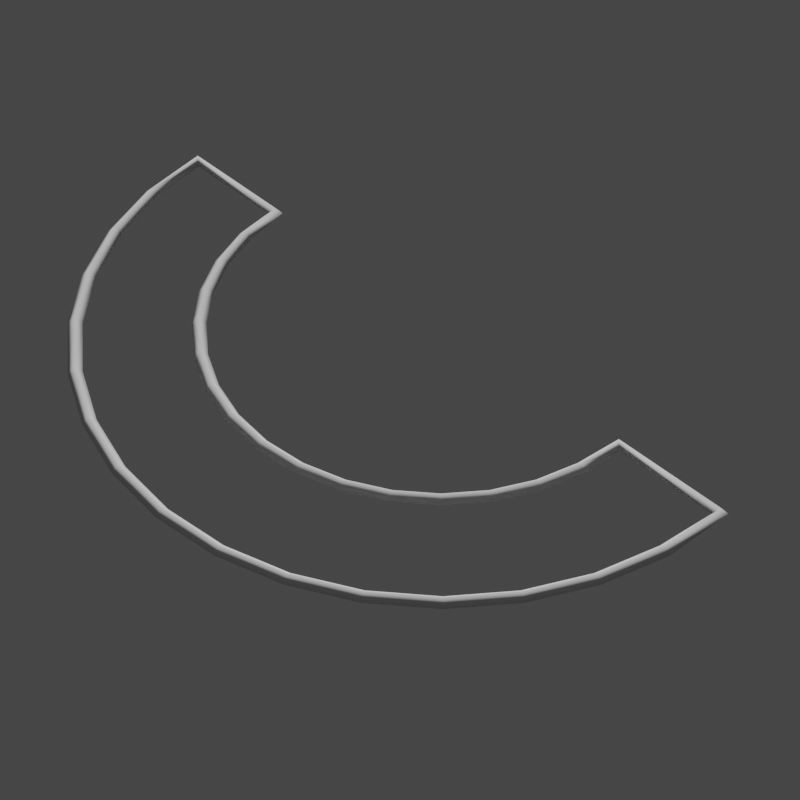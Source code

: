 # Source: Flat_Arc.blend  (saved by Blender 3.0.42; exported with 4.5.12 LTS)
import bpy
from mathutils import Matrix  # noqa: F401  (used for matrix-valued properties, if any)

bpy.ops.wm.read_factory_settings(use_empty=True)
scene = bpy.context.scene
scene.name = 'Scene'

# ---- collections
col_collection = bpy.data.collections.new('Collection'); scene.collection.children.link(col_collection)

# ---- node groups
ng_widget_display = bpy.data.node_groups.new('Widget_Display', 'GeometryNodeTree')
_s = ng_widget_display.interface.new_socket(name='Geometry', in_out='OUTPUT', socket_type='NodeSocketGeometry')
_s = ng_widget_display.interface.new_socket(name='Geometry', in_out='INPUT', socket_type='NodeSocketGeometry')
_s = ng_widget_display.interface.new_socket(name='Thickness', in_out='INPUT', socket_type='NodeSocketFloat')
_s.subtype = 'DISTANCE'
_s.default_value = 0.02
_s.min_value = 0.0
_s = ng_widget_display.interface.new_socket(name='Resolution', in_out='INPUT', socket_type='NodeSocketInt')
_s.default_value = 4
_s.min_value = 3
_s.max_value = 512
ng_widget_display.is_modifier = True
_N = ng_widget_display.nodes; _L = ng_widget_display.links
n0 = _N.new('NodeGroupOutput'); n0.name = 'Group Output'; n0.location = (522, 0)
n1 = _N.new('GeometryNodeCurveToMesh'); n1.name = 'Curve to Mesh'; n1.location = (302, 34)
n2 = _N.new('NodeGroupInput'); n2.name = 'Group Input'; n2.location = (-469, 9)
n3 = _N.new('GeometryNodeSetCurveRadius'); n3.name = 'Set Curve Radius'; n3.location = (72, 72)
n4 = _N.new('GeometryNodeMeshToCurve'); n4.name = 'Mesh to Curve'; n4.location = (-155, 102)
n5 = _N.new('GeometryNodeCurvePrimitiveCircle'); n5.name = 'Curve Circle'; n5.location = (72, -70)
n6 = _N.new('GeometryNodeInputNamedAttribute'); n6.name = 'Named Attribute'; n6.location = (277, 34)
n6.inputs[0].default_value = 'radius'
n7 = _N.new('GeometryNodeSwitch'); n7.name = 'Switch'; n7.location = (277, 34)
n7.input_type = 'FLOAT'
n7.inputs[1].default_value = 1.0
_L.new(n2.outputs[0], n4.inputs[0])
_L.new(n4.outputs[0], n3.inputs[0])
_L.new(n1.outputs[0], n0.inputs[0])
_L.new(n5.outputs[0], n1.inputs[1])
_L.new(n2.outputs[2], n5.inputs[0])
_L.new(n3.outputs[0], n1.inputs[0])
_L.new(n2.outputs[1], n3.inputs[2])
_L.new(n6.outputs[1], n7.inputs[0])
_L.new(n6.outputs[0], n7.inputs[2])
_L.new(n7.outputs[0], n1.inputs[2])
n0.is_active_output = True

# ---- world
world_world = bpy.data.worlds.new('World'); scene.world = world_world
world_world.use_nodes = True; world_world.node_tree.nodes.clear()
_N = world_world.node_tree.nodes; _L = world_world.node_tree.links
n0 = _N.new('ShaderNodeOutputWorld'); n0.name = 'World Output'; n0.location = (300, 300)
n1 = _N.new('ShaderNodeBackground'); n1.name = 'Background'; n1.location = (10, 300)
n1.inputs[0].default_value = (0.05088, 0.05088, 0.05088, 1.0)
_L.new(n1.outputs[0], n0.inputs[0])
n0.is_active_output = True
world_world.color = (0.05088, 0.05088, 0.05088)
world_world.use_sun_shadow = False
world_world.sun_shadow_jitter_overblur = 0.0

# ---- cameras
cam_camera = bpy.data.cameras.new('Camera')
cam_camera.lens = 100.0

# ---- meshes
me_circle_006 = bpy.data.meshes.new('Circle.006')
me_circle_006.from_pydata([(0.0, 1.0, 0.0), (-0.1951, 0.9808, 0.0), (-0.3827, 0.9239, 0.0), (-0.5556, 0.8315, 0.0), (-0.7071, 0.7071, 0.0), (-0.8315, 0.5556, 0.0), (-0.9239, 0.3827, 0.0), (-0.9808, 0.1951, 0.0), (-1.0, 7.55e-08, 0.0), (1.0, 9.656e-07, 0.0), (0.9808, 0.1951, 0.0), (0.9239, 0.3827, 0.0), (0.8315, 0.5556, 0.0), (0.7071, 0.7071, 0.0), (0.5556, 0.8315, 0.0), (0.3827, 0.9239, 0.0), (0.1951, 0.9808, 0.0), (1.626e-07, 0.6591, -1.27e-08), (-0.1286, 0.6464, -1.27e-08), (-0.2522, 0.6089, -1.27e-08), (-0.3662, 0.548, -1.27e-08), (-0.4661, 0.4661, -1.27e-08), (-0.548, 0.3662, -1.27e-08), (-0.6089, 0.2522, -1.27e-08), (-0.6464, 0.1286, -1.27e-08), (-0.6591, 1.514e-07, -1.27e-08), (0.6591, 7.38e-07, -1.27e-08), (0.6464, 0.1286, -1.27e-08), (0.6089, 0.2522, -1.27e-08), (0.548, 0.3662, -1.27e-08), (0.4661, 0.4661, -1.27e-08), (0.3662, 0.548, -1.27e-08), (0.2522, 0.6089, -1.27e-08), (0.1286, 0.6464, -1.27e-08)], [(1, 0), (2, 1), (3, 2), (4, 3), (5, 4), (6, 5), (7, 6), (8, 7), (10, 9), (11, 10), (12, 11), (13, 12), (14, 13), (15, 14), (16, 15), (0, 16), (18, 17), (19, 18), (20, 19), (21, 20), (22, 21), (23, 22), (24, 23), (25, 24), (27, 26), (28, 27), (29, 28), (30, 29), (31, 30), (32, 31), (33, 32), (17, 33), (9, 26), (8, 25)], [])
_uv = me_circle_006.uv_layers.new(name='UVMap')
_uv.uv.foreach_set('vector', [])
me_circle_006.use_remesh_fix_poles = True
me_circle_006.use_remesh_preserve_attributes = False
me_circle_006.use_mirror_vertex_groups = False
me_circle_006.update()
me_circle_004 = bpy.data.meshes.new('Circle.004')
me_circle_004.from_pydata([(0.0, 0.4963, 0.0), (-0.09683, 0.4868, 0.0), (-0.1899, 0.4585, 0.0), (-0.2757, 0.4127, 0.0), (-0.351, 0.351, 0.0), (-0.4127, 0.2757, 0.0), (-0.4585, 0.1899, 0.0), (-0.4868, 0.09683, 0.0), (-0.4963, 3.747e-08, 0.0), (0.4963, 4.792e-07, 0.0), (0.4868, 0.09683, 0.0), (0.4585, 0.1899, 0.0), (0.4127, 0.2757, 0.0), (0.351, 0.351, 0.0), (0.2757, 0.4127, 0.0), (0.1899, 0.4585, 0.0), (0.09683, 0.4868, 0.0), (8.068e-08, 0.3271, -6.303e-09), (-0.06382, 0.3208, -6.303e-09), (-0.1252, 0.3022, -6.303e-09), (-0.1817, 0.272, -6.303e-09), (-0.2313, 0.2313, -6.303e-09), (-0.272, 0.1817, -6.303e-09), (-0.3022, 0.1252, -6.303e-09), (-0.3208, 0.06382, -6.303e-09), (-0.3271, 7.512e-08, -6.303e-09), (0.3271, 3.663e-07, -6.303e-09), (0.3208, 0.06382, -6.303e-09), (0.3022, 0.1252, -6.303e-09), (0.272, 0.1817, -6.303e-09), (0.2313, 0.2313, -6.303e-09), (0.1817, 0.272, -6.303e-09), (0.1252, 0.3022, -6.303e-09), (0.06382, 0.3208, -6.303e-09)], [(1, 0), (2, 1), (3, 2), (4, 3), (5, 4), (6, 5), (7, 6), (8, 7), (10, 9), (11, 10), (12, 11), (13, 12), (14, 13), (15, 14), (16, 15), (0, 16), (18, 17), (19, 18), (20, 19), (21, 20), (22, 21), (23, 22), (24, 23), (25, 24), (27, 26), (28, 27), (29, 28), (30, 29), (31, 30), (32, 31), (33, 32), (17, 33), (9, 26), (8, 25)], [])
_uv = me_circle_004.uv_layers.new(name='UVMap')
_uv.uv.foreach_set('vector', [])
me_circle_004.use_remesh_fix_poles = True
me_circle_004.use_remesh_preserve_attributes = False
me_circle_004.use_mirror_vertex_groups = False
me_circle_004.update()

# ---- objects
ob_widget = bpy.data.objects.new('Widget', me_circle_006)
ob_widget_thumbnail_mesh = bpy.data.objects.new('Widget_Thumbnail_Mesh', me_circle_004)
ob_camera_widget_thumbnail_mesh = bpy.data.objects.new('Camera_Widget_Thumbnail_Mesh', cam_camera)

# ---- transforms, parenting, visibility, modifiers, constraints
ob_widget.location = (0.0, 0.0, 0.0)
ob_widget.lineart.crease_threshold = 0.0
ob_widget_thumbnail_mesh.location = (0.0, 0.0, 0.0)
ob_widget_thumbnail_mesh.lineart.crease_threshold = 0.0
_m = ob_widget_thumbnail_mesh.modifiers.new('Widget_Display', 'NODES')
_m.node_group = ng_widget_display
_gi = [s.identifier for s in ng_widget_display.interface.items_tree if s.item_type == 'SOCKET' and s.in_out == 'INPUT']
_m[_gi[1]] = 0.01  # Thickness
ob_camera_widget_thumbnail_mesh.location = (-1.537, 1.61, 2.076)
ob_camera_widget_thumbnail_mesh.rotation_euler = (0.7854, 4.053e-10, -2.356)

# ---- collection membership
col_collection.objects.link(ob_widget)
col_collection.objects.link(ob_widget_thumbnail_mesh)
col_collection.objects.link(ob_camera_widget_thumbnail_mesh)

# ---- scene / render settings (as saved in the file)
scene.camera = ob_camera_widget_thumbnail_mesh
scene.frame_start = 1; scene.frame_end = 250; scene.frame_set(1)
scene.render.engine = 'BLENDER_EEVEE_NEXT'
scene.render.resolution_x = 1080
scene.cycles.sampling_pattern = 'TABULATED_SOBOL'
scene.cycles.use_light_tree = False
scene.view_settings.view_transform = 'Filmic'
bpy.context.view_layer.update()

# ---- added for rendering (the .blend has no usable light): sun
light_auto_sun = bpy.data.lights.new('AutoSun', 'SUN')
light_auto_sun.energy = 3.0
light_auto_sun.angle = 0.0523599
ob_auto_sun = bpy.data.objects.new('AutoSun', light_auto_sun)
scene.collection.objects.link(ob_auto_sun)
ob_auto_sun.rotation_euler = (0.872665, 0.174533, 0.523599)
bpy.context.view_layer.update()
